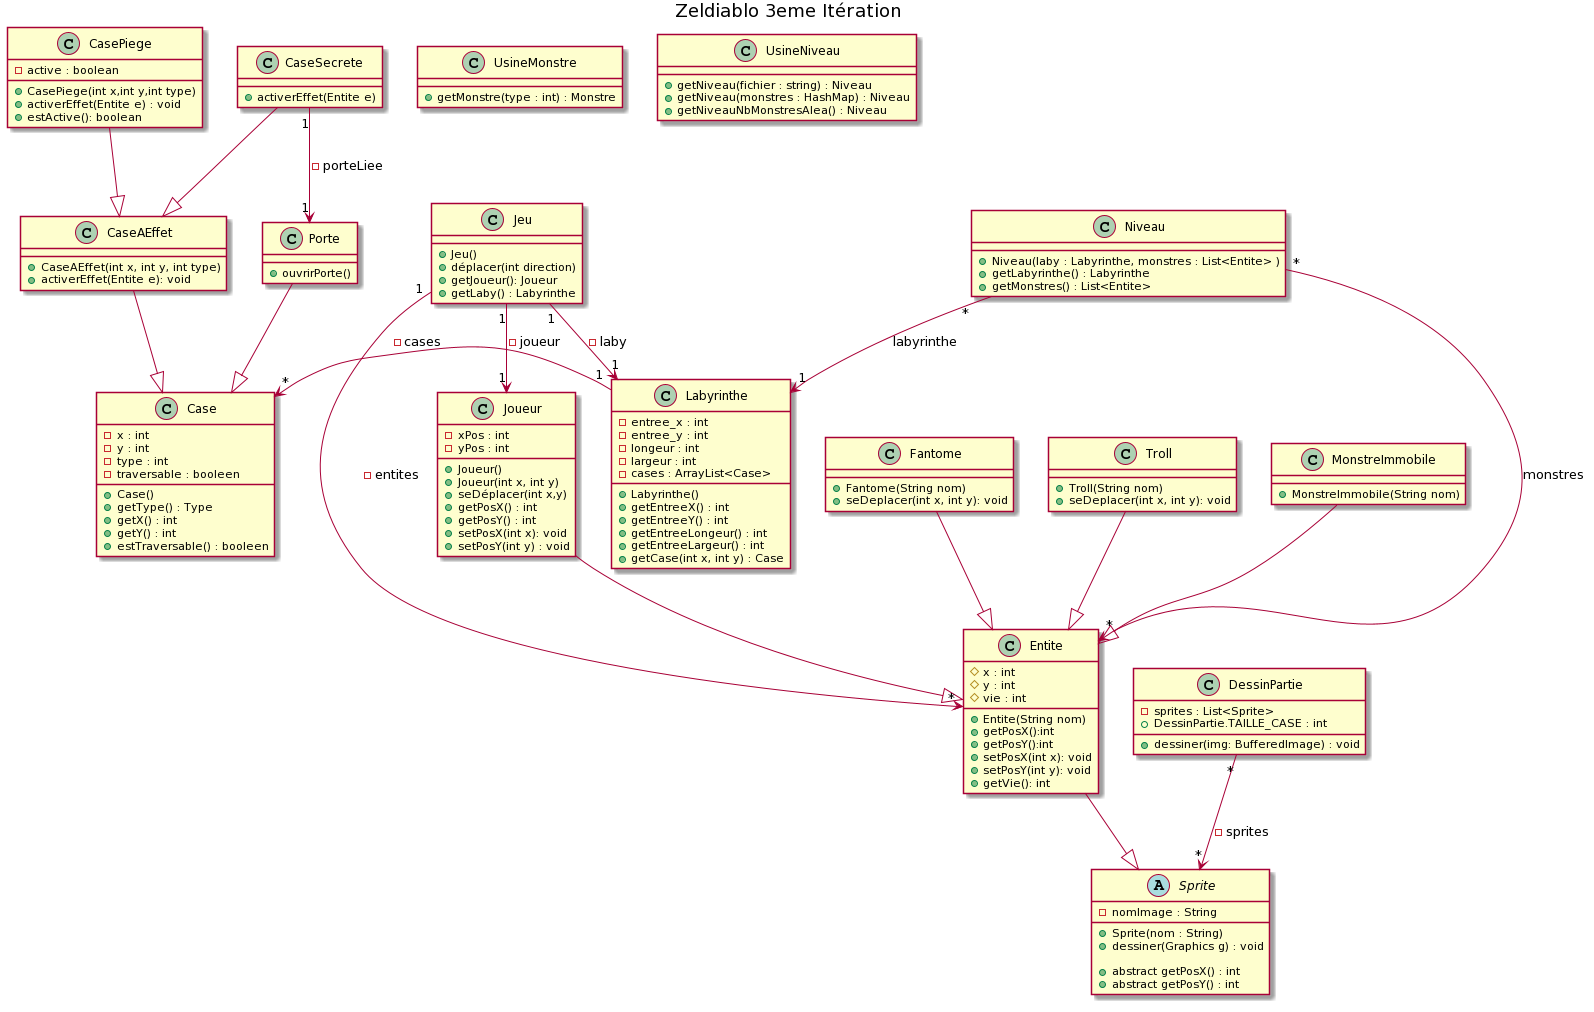

The diagram above was rendered by PlantUML. Its source (embedded in the PNG):
@startuml
title Zeldiablo 3eme Itération

'''classes
class Jeu{
  + Jeu()
  + déplacer(int direction)
  + getJoueur(): Joueur
  + getLaby() : Labyrinthe


}

abstract class Sprite {
  - nomImage : String

  + Sprite(nom : String)
  + dessiner(Graphics g) : void

  + abstract getPosX() : int
  + abstract getPosY() : int
}

class Entite{
   # x : int
   # y : int
   # vie : int

   + Entite(String nom)
   + getPosX():int
   + getPosY():int
   + setPosX(int x): void
   + setPosY(int y): void
   + getVie(): int
}

class Joueur{
  - xPos : int
  - yPos : int
  + Joueur()
  + Joueur(int x, int y)
  + seDéplacer(int x,y)
  + getPosX() : int
  + getPosY() : int
  + setPosX(int x): void
  + setPosY(int y) : void
}
Joueur --^ Entite
Entite --^ Sprite

class Labyrinthe {
    -entree_x : int
    -entree_y : int
    -longeur : int
    -largeur : int
    -cases : ArrayList<Case>

    + Labyrinthe()
    + getEntreeX() : int
    + getEntreeY() : int
    + getEntreeLongeur() : int
    + getEntreeLargeur() : int
    + getCase(int x, int y) : Case
}

class Case {
    -x : int
    -y : int
    -type : int
    -traversable : booleen

    + Case()
    + getType() : Type
    + getX() : int
    + getY() : int
    + estTraversable() : booleen
}

class CaseAEffet{
   + CaseAEffet(int x, int y, int type)
   + activerEffet(Entite e): void
}

class CasePiege {
   - active : boolean
   + CasePiege(int x,int y,int type)
   + activerEffet(Entite e) : void
   + estActive(): boolean
}


class Fantome{
   + Fantome(String nom)
   + seDeplacer(int x, int y): void
}

class Troll{
   + Troll(String nom)
   + seDeplacer(int x, int y): void
}

class MonstreImmobile{
   + MonstreImmobile(String nom)
}

class DessinPartie {
  - sprites : List<Sprite>
  + DessinPartie.TAILLE_CASE : int

  + dessiner(img: BufferedImage) : void
}

class UsineMonstre {
+ getMonstre(type : int) : Monstre
}

class UsineNiveau {
+ getNiveau(fichier : string) : Niveau
+ getNiveau(monstres : HashMap) : Niveau
+ getNiveauNbMonstresAlea() : Niveau
}

class Niveau {
+ Niveau(laby : Labyrinthe, monstres : List<Entite> )
+ getLabyrinthe() : Labyrinthe
+ getMonstres() : List<Entite>
}

class CaseSecrete {
  + activerEffet(Entite e)
}

class Porte {
  + ouvrirPorte()
}

Niveau "*" --> "1" Labyrinthe : labyrinthe
Niveau "*" --> "*" Entite : monstres

Fantome --^ Entite
MonstreImmobile --^ Entite
Troll --^ Entite
CasePiege --^ CaseAEffet
CaseSecrete --^ CaseAEffet
Porte --^ Case
CaseAEffet --^ Case

'''relations
DessinPartie "*" --> "*" Sprite : -sprites
Jeu "1" --> "1" Joueur : - joueur
Jeu "1" --> "*" Entite: - entites
Jeu "1" --> "1" Labyrinthe : - laby
Case "*" <-"1" Labyrinthe : - cases
CaseSecrete "1" --> "1" Porte : -porteLiee
@enduml